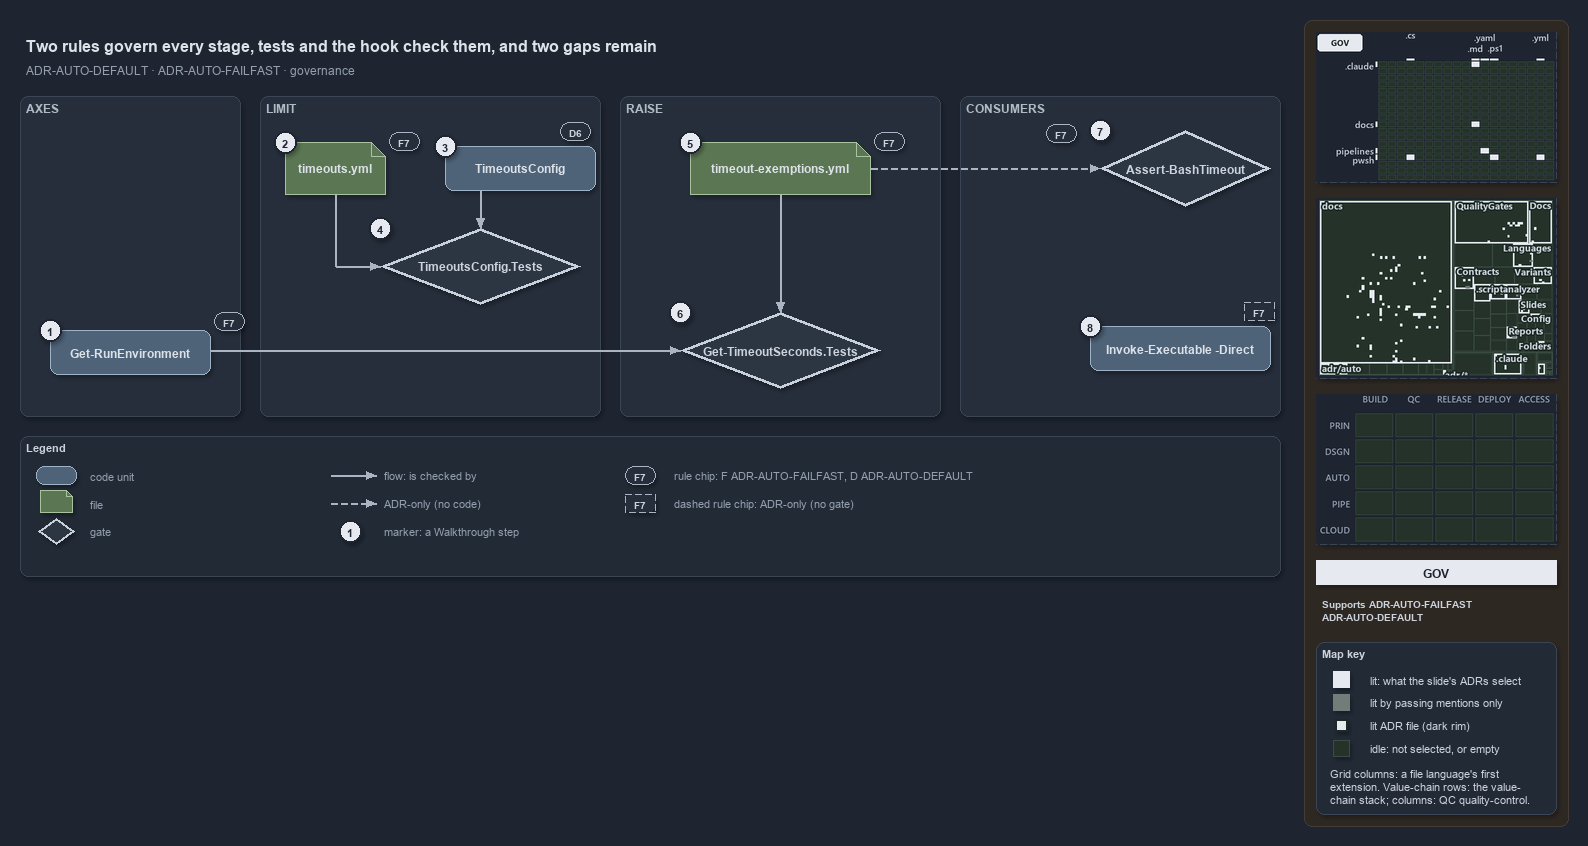

The diagram above was exported from draw.io. Its source (the exported page's mxGraphModel, read from the mxfile embedded in the PNG):
<mxGraphModel dx="1024" dy="768" grid="0" gridSize="10" guides="1" tooltips="1" connect="1" arrows="1" fold="1" page="1" pageScale="1" pageWidth="1572" pageHeight="640" background="#1E2430" math="0" shadow="1">
  <root>
    <mxCell id="0" />
    <mxCell id="1" parent="0" />
    <mxCell id="sidebar-bg" value="" style="rounded=1;arcSize=2;html=1;fillColor=#2E2823;strokeColor=#453C33;shadow=0;" vertex="1" parent="1">
      <mxGeometry x="1304" y="4" width="264" height="806" as="geometry" />
    </mxCell>
    <mxCell id="title" value="Two rules govern every stage, tests and the hook check them, and two gaps remain" style="text;html=1;align=left;verticalAlign=middle;fontSize=16;fontStyle=1;fontColor=#DDE2E9;" vertex="1" parent="1">
      <mxGeometry x="20" y="14" width="1260" height="30" as="geometry" />
    </mxCell>
    <mxCell id="subtitle" value="ADR-AUTO-DEFAULT &amp;#183; ADR-AUTO-FAILFAST &amp;#183; governance" style="text;html=1;align=left;verticalAlign=middle;fontSize=12;fontColor=#949FAE;" vertex="1" parent="1">
      <mxGeometry x="20" y="44" width="1240" height="20" as="geometry" />
    </mxCell>
    <mxCell id="band-axes" value="AXES" style="rounded=1;html=1;arcSize=3;fillColor=#262E3B;strokeColor=#3A4555;verticalAlign=top;align=left;spacingLeft=8;fontStyle=1;fontSize=12;fontColor=#B0BAC7;" vertex="1" parent="1">
      <mxGeometry x="20" y="80" width="220" height="320" as="geometry" />
    </mxCell>
    <mxCell id="band-limit" value="LIMIT" style="rounded=1;html=1;arcSize=3;fillColor=#262E3B;strokeColor=#3A4555;verticalAlign=top;align=left;spacingLeft=8;fontStyle=1;fontSize=12;fontColor=#B0BAC7;" vertex="1" parent="1">
      <mxGeometry x="260" y="80" width="340" height="320" as="geometry" />
    </mxCell>
    <mxCell id="band-raise" value="RAISE" style="rounded=1;html=1;arcSize=3;fillColor=#262E3B;strokeColor=#3A4555;verticalAlign=top;align=left;spacingLeft=8;fontStyle=1;fontSize=12;fontColor=#B0BAC7;" vertex="1" parent="1">
      <mxGeometry x="620" y="80" width="320" height="320" as="geometry" />
    </mxCell>
    <mxCell id="band-consumers" value="CONSUMERS" style="rounded=1;html=1;arcSize=3;fillColor=#262E3B;strokeColor=#3A4555;verticalAlign=top;align=left;spacingLeft=8;fontStyle=1;fontSize=12;fontColor=#B0BAC7;" vertex="1" parent="1">
      <mxGeometry x="960" y="80" width="320" height="320" as="geometry" />
    </mxCell>
    <mxCell id="g-env" value="&lt;b&gt;Get-RunEnvironment&lt;/b&gt;" style="rounded=1;whiteSpace=wrap;html=1;arcSize=20;fillColor=#4E6378;strokeColor=#9FB3C8;fontColor=#DDE2E9;fontSize=12;" vertex="1" parent="1">
      <mxGeometry x="50" y="314" width="160" height="44" as="geometry" />
    </mxCell>
    <mxCell id="mark-1" value="1" style="ellipse;html=1;fillColor=#E6EAF0;strokeColor=#1E2430;strokeWidth=2;fontColor=#1E2430;fontStyle=1;fontSize=11;" vertex="1" parent="1">
      <mxGeometry x="39" y="303" width="22" height="22" as="geometry" />
    </mxCell>
    <mxCell id="chip-env" value="F7" style="rounded=1;arcSize=50;whiteSpace=wrap;html=1;fillColor=#262E3B;strokeColor=#AAB4C3;fontColor=#CDD3DC;fontStyle=1;fontSize=10.5;" vertex="1" parent="1">
      <mxGeometry x="214" y="296" width="30" height="18" as="geometry" />
    </mxCell>
    <mxCell id="g-yml" value="&lt;b&gt;timeouts.yml&lt;/b&gt;" style="shape=note;size=14;whiteSpace=wrap;html=1;fillColor=#5B7653;strokeColor=#A9C29F;fontColor=#DDE2E9;fontSize=12;" vertex="1" parent="1">
      <mxGeometry x="285" y="126" width="100" height="52" as="geometry" />
    </mxCell>
    <mxCell id="mark-2" value="2" style="ellipse;html=1;fillColor=#E6EAF0;strokeColor=#1E2430;strokeWidth=2;fontColor=#1E2430;fontStyle=1;fontSize=11;" vertex="1" parent="1">
      <mxGeometry x="274" y="115" width="22" height="22" as="geometry" />
    </mxCell>
    <mxCell id="chip-yml" value="F7" style="rounded=1;arcSize=50;whiteSpace=wrap;html=1;fillColor=#262E3B;strokeColor=#AAB4C3;fontColor=#CDD3DC;fontStyle=1;fontSize=10.5;" vertex="1" parent="1">
      <mxGeometry x="389" y="116" width="30" height="18" as="geometry" />
    </mxCell>
    <mxCell id="g-config" value="&lt;b&gt;TimeoutsConfig&lt;/b&gt;" style="rounded=1;whiteSpace=wrap;html=1;arcSize=20;fillColor=#4E6378;strokeColor=#9FB3C8;fontColor=#DDE2E9;fontSize=12;" vertex="1" parent="1">
      <mxGeometry x="445" y="130" width="150" height="44" as="geometry" />
    </mxCell>
    <mxCell id="mark-3" value="3" style="ellipse;html=1;fillColor=#E6EAF0;strokeColor=#1E2430;strokeWidth=2;fontColor=#1E2430;fontStyle=1;fontSize=11;" vertex="1" parent="1">
      <mxGeometry x="434" y="119" width="22" height="22" as="geometry" />
    </mxCell>
    <mxCell id="chip-config" value="D6" style="rounded=1;arcSize=50;whiteSpace=wrap;html=1;fillColor=#262E3B;strokeColor=#AAB4C3;fontColor=#CDD3DC;fontStyle=1;fontSize=10.5;" vertex="1" parent="1">
      <mxGeometry x="560" y="106" width="30" height="18" as="geometry" />
    </mxCell>
    <mxCell id="g-cfgtest" value="&lt;b&gt;TimeoutsConfig.Tests&lt;/b&gt;" style="rhombus;whiteSpace=wrap;html=1;fillColor=#2C3542;strokeColor=#C7D0DB;strokeWidth=3;fontColor=#CDD3DC;fontSize=12;" vertex="1" parent="1">
      <mxGeometry x="380" y="212" width="200" height="76" as="geometry" />
    </mxCell>
    <mxCell id="mark-4" value="4" style="ellipse;html=1;fillColor=#E6EAF0;strokeColor=#1E2430;strokeWidth=2;fontColor=#1E2430;fontStyle=1;fontSize=11;" vertex="1" parent="1">
      <mxGeometry x="369" y="201" width="22" height="22" as="geometry" />
    </mxCell>
    <mxCell id="g-exyml" value="&lt;b&gt;timeout-exemptions.yml&lt;/b&gt;" style="shape=note;size=14;whiteSpace=wrap;html=1;fillColor=#5B7653;strokeColor=#A9C29F;fontColor=#DDE2E9;fontSize=12;" vertex="1" parent="1">
      <mxGeometry x="690" y="126" width="180" height="52" as="geometry" />
    </mxCell>
    <mxCell id="mark-5" value="5" style="ellipse;html=1;fillColor=#E6EAF0;strokeColor=#1E2430;strokeWidth=2;fontColor=#1E2430;fontStyle=1;fontSize=11;" vertex="1" parent="1">
      <mxGeometry x="679" y="115" width="22" height="22" as="geometry" />
    </mxCell>
    <mxCell id="chip-exyml" value="F7" style="rounded=1;arcSize=50;whiteSpace=wrap;html=1;fillColor=#262E3B;strokeColor=#AAB4C3;fontColor=#CDD3DC;fontStyle=1;fontSize=10.5;" vertex="1" parent="1">
      <mxGeometry x="874" y="116" width="30" height="18" as="geometry" />
    </mxCell>
    <mxCell id="g-gtstest" value="&lt;b&gt;Get-TimeoutSeconds.Tests&lt;/b&gt;" style="rhombus;whiteSpace=wrap;html=1;fillColor=#2C3542;strokeColor=#C7D0DB;strokeWidth=3;fontColor=#CDD3DC;fontSize=12;" vertex="1" parent="1">
      <mxGeometry x="680" y="296" width="200" height="76" as="geometry" />
    </mxCell>
    <mxCell id="mark-6" value="6" style="ellipse;html=1;fillColor=#E6EAF0;strokeColor=#1E2430;strokeWidth=2;fontColor=#1E2430;fontStyle=1;fontSize=11;" vertex="1" parent="1">
      <mxGeometry x="669" y="285" width="22" height="22" as="geometry" />
    </mxCell>
    <mxCell id="g-hook" value="&lt;b&gt;Assert-BashTimeout&lt;/b&gt;" style="rhombus;whiteSpace=wrap;html=1;fillColor=#2C3542;strokeColor=#C7D0DB;strokeWidth=3;fontColor=#CDD3DC;fontSize=12;" vertex="1" parent="1">
      <mxGeometry x="1100" y="114" width="170" height="76" as="geometry" />
    </mxCell>
    <mxCell id="mark-7" value="7" style="ellipse;html=1;fillColor=#E6EAF0;strokeColor=#1E2430;strokeWidth=2;fontColor=#1E2430;fontStyle=1;fontSize=11;" vertex="1" parent="1">
      <mxGeometry x="1089" y="103" width="22" height="22" as="geometry" />
    </mxCell>
    <mxCell id="chip-hook" value="F7" style="rounded=1;arcSize=50;whiteSpace=wrap;html=1;fillColor=#262E3B;strokeColor=#AAB4C3;fontColor=#CDD3DC;fontStyle=1;fontSize=10.5;" vertex="1" parent="1">
      <mxGeometry x="1046" y="108" width="30" height="18" as="geometry" />
    </mxCell>
    <mxCell id="g-direct" value="&lt;b&gt;Invoke-Executable -Direct&lt;/b&gt;" style="rounded=1;whiteSpace=wrap;html=1;arcSize=20;fillColor=#4E6378;strokeColor=#9FB3C8;fontColor=#DDE2E9;fontSize=12;" vertex="1" parent="1">
      <mxGeometry x="1090" y="310" width="180" height="44" as="geometry" />
    </mxCell>
    <mxCell id="mark-8" value="8" style="ellipse;html=1;fillColor=#E6EAF0;strokeColor=#1E2430;strokeWidth=2;fontColor=#1E2430;fontStyle=1;fontSize=11;" vertex="1" parent="1">
      <mxGeometry x="1079" y="299" width="22" height="22" as="geometry" />
    </mxCell>
    <mxCell id="chip-direct" value="F7" style="rounded=1;arcSize=50;whiteSpace=wrap;html=1;fillColor=#262E3B;strokeColor=#AAB4C3;fontColor=#CDD3DC;fontStyle=1;fontSize=10.5;dashed=1;" vertex="1" parent="1">
      <mxGeometry x="1244" y="286" width="30" height="18" as="geometry" />
    </mxCell>
    <mxCell id="p-e-config-cfgtest-a" value="" style="text;html=1;strokeColor=none;fillColor=none;" vertex="1" parent="1">
      <mxGeometry x="480" y="174" width="1" height="1" as="geometry" />
    </mxCell>
    <mxCell id="p-e-config-cfgtest-b" value="" style="text;html=1;strokeColor=none;fillColor=none;" vertex="1" parent="1">
      <mxGeometry x="480" y="212" width="1" height="1" as="geometry" />
    </mxCell>
    <mxCell id="e-config-cfgtest" value="" style="edgeStyle=orthogonalEdgeStyle;rounded=1;html=1;fontSize=10;fontColor=#CDD3DC;endArrow=block;strokeColor=#AAB4C3;labelBackgroundColor=#1E2430;shadow=0;" edge="1" parent="1" source="p-e-config-cfgtest-a" target="p-e-config-cfgtest-b">
      <mxGeometry relative="1" as="geometry" />
    </mxCell>
    <mxCell id="p-e-yml-cfgtest-1-a" value="" style="text;html=1;strokeColor=none;fillColor=none;" vertex="1" parent="1">
      <mxGeometry x="335" y="178" width="1" height="1" as="geometry" />
    </mxCell>
    <mxCell id="p-e-yml-cfgtest-1-b" value="" style="text;html=1;strokeColor=none;fillColor=none;" vertex="1" parent="1">
      <mxGeometry x="335" y="250" width="1" height="1" as="geometry" />
    </mxCell>
    <mxCell id="e-yml-cfgtest-1" value="" style="edgeStyle=orthogonalEdgeStyle;rounded=1;html=1;fontSize=10;fontColor=#CDD3DC;endArrow=none;strokeColor=#AAB4C3;labelBackgroundColor=#1E2430;shadow=0;" edge="1" parent="1" source="p-e-yml-cfgtest-1-a" target="p-e-yml-cfgtest-1-b">
      <mxGeometry relative="1" as="geometry" />
    </mxCell>
    <mxCell id="p-e-yml-cfgtest-2-a" value="" style="text;html=1;strokeColor=none;fillColor=none;" vertex="1" parent="1">
      <mxGeometry x="335" y="250" width="1" height="1" as="geometry" />
    </mxCell>
    <mxCell id="p-e-yml-cfgtest-2-b" value="" style="text;html=1;strokeColor=none;fillColor=none;" vertex="1" parent="1">
      <mxGeometry x="380" y="250" width="1" height="1" as="geometry" />
    </mxCell>
    <mxCell id="e-yml-cfgtest-2" value="" style="edgeStyle=orthogonalEdgeStyle;rounded=1;html=1;fontSize=10;fontColor=#CDD3DC;endArrow=block;strokeColor=#AAB4C3;labelBackgroundColor=#1E2430;shadow=0;" edge="1" parent="1" source="p-e-yml-cfgtest-2-a" target="p-e-yml-cfgtest-2-b">
      <mxGeometry relative="1" as="geometry" />
    </mxCell>
    <mxCell id="p-e-exyml-gtstest-a" value="" style="text;html=1;strokeColor=none;fillColor=none;" vertex="1" parent="1">
      <mxGeometry x="780" y="178" width="1" height="1" as="geometry" />
    </mxCell>
    <mxCell id="p-e-exyml-gtstest-b" value="" style="text;html=1;strokeColor=none;fillColor=none;" vertex="1" parent="1">
      <mxGeometry x="780" y="296" width="1" height="1" as="geometry" />
    </mxCell>
    <mxCell id="e-exyml-gtstest" value="" style="edgeStyle=orthogonalEdgeStyle;rounded=1;html=1;fontSize=10;fontColor=#CDD3DC;endArrow=block;strokeColor=#AAB4C3;labelBackgroundColor=#1E2430;shadow=0;" edge="1" parent="1" source="p-e-exyml-gtstest-a" target="p-e-exyml-gtstest-b">
      <mxGeometry relative="1" as="geometry" />
    </mxCell>
    <mxCell id="p-e-env-gtstest-a" value="" style="text;html=1;strokeColor=none;fillColor=none;" vertex="1" parent="1">
      <mxGeometry x="210" y="334" width="1" height="1" as="geometry" />
    </mxCell>
    <mxCell id="p-e-env-gtstest-b" value="" style="text;html=1;strokeColor=none;fillColor=none;" vertex="1" parent="1">
      <mxGeometry x="680" y="334" width="1" height="1" as="geometry" />
    </mxCell>
    <mxCell id="e-env-gtstest" value="" style="edgeStyle=orthogonalEdgeStyle;rounded=1;html=1;fontSize=10;fontColor=#CDD3DC;endArrow=block;strokeColor=#AAB4C3;labelBackgroundColor=#1E2430;shadow=0;" edge="1" parent="1" source="p-e-env-gtstest-a" target="p-e-env-gtstest-b">
      <mxGeometry relative="1" as="geometry" />
    </mxCell>
    <mxCell id="p-e-exyml-hook-a" value="" style="text;html=1;strokeColor=none;fillColor=none;" vertex="1" parent="1">
      <mxGeometry x="870" y="152" width="1" height="1" as="geometry" />
    </mxCell>
    <mxCell id="p-e-exyml-hook-b" value="" style="text;html=1;strokeColor=none;fillColor=none;" vertex="1" parent="1">
      <mxGeometry x="1100" y="152" width="1" height="1" as="geometry" />
    </mxCell>
    <mxCell id="e-exyml-hook" value="" style="edgeStyle=orthogonalEdgeStyle;rounded=1;html=1;fontSize=10;fontColor=#CDD3DC;endArrow=block;strokeColor=#AAB4C3;labelBackgroundColor=#1E2430;shadow=0;dashed=1;" edge="1" parent="1" source="p-e-exyml-hook-a" target="p-e-exyml-hook-b">
      <mxGeometry relative="1" as="geometry" />
    </mxCell>
    <mxCell id="legend" value="&lt;b&gt;Legend&lt;/b&gt;" style="rounded=1;whiteSpace=wrap;html=1;arcSize=6;fillColor=#222A36;strokeColor=#3A4555;align=left;verticalAlign=top;spacing=8;fontSize=11;fontColor=#CDD3DC;" vertex="1" parent="1">
      <mxGeometry x="20" y="420" width="1260" height="140" as="geometry" />
    </mxCell>
    <mxCell id="lg-0" value="" style="rounded=1;html=1;arcSize=20;fillColor=#4E6378;strokeColor=#9FB3C8;" vertex="1" parent="1">
      <mxGeometry x="36" y="450" width="40" height="18" as="geometry" />
    </mxCell>
    <mxCell id="lg-0-t" value="code unit" style="text;html=1;align=left;verticalAlign=middle;fontSize=11;fontColor=#949FAE;" vertex="1" parent="1">
      <mxGeometry x="84" y="449" width="230" height="20" as="geometry" />
    </mxCell>
    <mxCell id="lg-1" value="" style="shape=note;size=6;html=1;fillColor=#5B7653;strokeColor=#A9C29F;" vertex="1" parent="1">
      <mxGeometry x="40" y="474" width="32" height="22" as="geometry" />
    </mxCell>
    <mxCell id="lg-1-t" value="file" style="text;html=1;align=left;verticalAlign=middle;fontSize=11;fontColor=#949FAE;" vertex="1" parent="1">
      <mxGeometry x="84" y="477" width="230" height="20" as="geometry" />
    </mxCell>
    <mxCell id="lg-2" value="" style="rhombus;html=1;fillColor=#2C3542;strokeColor=#C7D0DB;strokeWidth=2;fontColor=#CDD3DC;" vertex="1" parent="1">
      <mxGeometry x="38" y="502" width="36" height="26" as="geometry" />
    </mxCell>
    <mxCell id="lg-2-t" value="gate" style="text;html=1;align=left;verticalAlign=middle;fontSize=11;fontColor=#949FAE;" vertex="1" parent="1">
      <mxGeometry x="84" y="505" width="230" height="20" as="geometry" />
    </mxCell>
    <mxCell id="lg-3-a" value="" style="text;html=1;strokeColor=none;fillColor=none;" vertex="1" parent="1">
      <mxGeometry x="330" y="459" width="1" height="1" as="geometry" />
    </mxCell>
    <mxCell id="lg-3-b" value="" style="text;html=1;strokeColor=none;fillColor=none;" vertex="1" parent="1">
      <mxGeometry x="376" y="459" width="1" height="1" as="geometry" />
    </mxCell>
    <mxCell id="lg-3" value="" style="edgeStyle=orthogonalEdgeStyle;rounded=1;html=1;fontSize=10;fontColor=#CDD3DC;endArrow=block;strokeColor=#AAB4C3;labelBackgroundColor=#1E2430;shadow=0;" edge="1" parent="1" source="lg-3-a" target="lg-3-b">
      <mxGeometry relative="1" as="geometry" />
    </mxCell>
    <mxCell id="lg-3-t" value="flow: is checked by" style="text;html=1;align=left;verticalAlign=middle;fontSize=11;fontColor=#949FAE;" vertex="1" parent="1">
      <mxGeometry x="378" y="449" width="230" height="20" as="geometry" />
    </mxCell>
    <mxCell id="lg-4-a" value="" style="text;html=1;strokeColor=none;fillColor=none;" vertex="1" parent="1">
      <mxGeometry x="330" y="487" width="1" height="1" as="geometry" />
    </mxCell>
    <mxCell id="lg-4-b" value="" style="text;html=1;strokeColor=none;fillColor=none;" vertex="1" parent="1">
      <mxGeometry x="376" y="487" width="1" height="1" as="geometry" />
    </mxCell>
    <mxCell id="lg-4" value="" style="edgeStyle=orthogonalEdgeStyle;rounded=1;html=1;fontSize=10;fontColor=#CDD3DC;endArrow=block;strokeColor=#AAB4C3;labelBackgroundColor=#1E2430;shadow=0;dashed=1;" edge="1" parent="1" source="lg-4-a" target="lg-4-b">
      <mxGeometry relative="1" as="geometry" />
    </mxCell>
    <mxCell id="lg-4-t" value="ADR-only (no code)" style="text;html=1;align=left;verticalAlign=middle;fontSize=11;fontColor=#949FAE;" vertex="1" parent="1">
      <mxGeometry x="378" y="477" width="230" height="20" as="geometry" />
    </mxCell>
    <mxCell id="lg-5" value="1" style="ellipse;html=1;fillColor=#E6EAF0;strokeColor=#1E2430;strokeWidth=2;fontColor=#1E2430;fontStyle=1;fontSize=11;" vertex="1" parent="1">
      <mxGeometry x="339" y="504" width="22" height="22" as="geometry" />
    </mxCell>
    <mxCell id="lg-5-t" value="marker: a Walkthrough step" style="text;html=1;align=left;verticalAlign=middle;fontSize=11;fontColor=#949FAE;" vertex="1" parent="1">
      <mxGeometry x="378" y="505" width="230" height="20" as="geometry" />
    </mxCell>
    <mxCell id="lg-6" value="F7" style="rounded=1;arcSize=50;whiteSpace=wrap;html=1;fillColor=#262E3B;strokeColor=#AAB4C3;fontColor=#CDD3DC;fontStyle=1;fontSize=10.5;" vertex="1" parent="1">
      <mxGeometry x="625" y="450" width="30" height="18" as="geometry" />
    </mxCell>
    <mxCell id="lg-6-t" value="rule chip: F ADR-AUTO-FAILFAST, D ADR-AUTO-DEFAULT" style="text;html=1;align=left;verticalAlign=middle;fontSize=11;fontColor=#949FAE;" vertex="1" parent="1">
      <mxGeometry x="668" y="449" width="230" height="20" as="geometry" />
    </mxCell>
    <mxCell id="lg-7" value="F7" style="rounded=1;arcSize=50;whiteSpace=wrap;html=1;fillColor=#262E3B;strokeColor=#AAB4C3;fontColor=#CDD3DC;fontStyle=1;fontSize=10.5;dashed=1;" vertex="1" parent="1">
      <mxGeometry x="625" y="478" width="30" height="18" as="geometry" />
    </mxCell>
    <mxCell id="lg-7-t" value="dashed rule chip: ADR-only (no gate)" style="text;html=1;align=left;verticalAlign=middle;fontSize=11;fontColor=#949FAE;" vertex="1" parent="1">
      <mxGeometry x="668" y="477" width="230" height="20" as="geometry" />
    </mxCell>
    <mxCell id="minimap-grid" value="" style="shape=image;imageAspect=0;rounded=1;arcSize=4;whiteSpace=wrap;html=1;fillColor=#262E3B;strokeColor=#3A4555;dashed=1;fontColor=#949FAE;fontSize=11;image=data:image/png,(base64 omitted: 11528 chars);" vertex="1" parent="1">
      <mxGeometry x="1316" y="16" width="240" height="150" as="geometry" />
    </mxCell>
    <mxCell id="minimap-tree" value="" style="shape=image;imageAspect=0;rounded=1;arcSize=4;whiteSpace=wrap;html=1;fillColor=#262E3B;strokeColor=#3A4555;dashed=1;fontColor=#949FAE;fontSize=11;image=data:image/png,(base64 omitted: 36452 chars);" vertex="1" parent="1">
      <mxGeometry x="1316" y="182" width="240" height="180" as="geometry" />
    </mxCell>
    <mxCell id="minimap-chain" value="" style="shape=image;imageAspect=0;rounded=1;arcSize=4;whiteSpace=wrap;html=1;fillColor=#262E3B;strokeColor=#3A4555;dashed=1;fontColor=#949FAE;fontSize=11;image=data:image/png,(base64 omitted: 11912 chars);" vertex="1" parent="1">
      <mxGeometry x="1316" y="378" width="240" height="150" as="geometry" />
    </mxCell>
    <mxCell id="lens-badge" value="GOV" style="rounded=0;whiteSpace=wrap;html=1;align=center;verticalAlign=middle;fontSize=12;fontStyle=1;fontColor=#1E2430;fillColor=#E6EAF0;strokeColor=none;" vertex="1" parent="1">
      <mxGeometry x="1316" y="544" width="240" height="24" as="geometry" />
    </mxCell>
    <mxCell id="supports" value="&lt;b&gt;Supports&lt;/b&gt; ADR-AUTO-FAILFAST&lt;br&gt;ADR-AUTO-DEFAULT" style="text;html=1;whiteSpace=wrap;align=left;verticalAlign=top;fontSize=10.5;fontColor=#CDD3DC;" vertex="1" parent="1">
      <mxGeometry x="1316" y="576" width="240" height="38" as="geometry" />
    </mxCell>
    <mxCell id="mapkey" value="&lt;b&gt;Map key&lt;/b&gt;" style="rounded=1;arcSize=6;whiteSpace=wrap;html=1;align=left;verticalAlign=top;fontSize=11;fontColor=#CDD3DC;fillColor=#222A36;strokeColor=#3A4555;spacingLeft=8;spacingTop=2;" vertex="1" parent="1">
      <mxGeometry x="1316" y="626" width="240" height="172" as="geometry" />
    </mxCell>
    <mxCell id="mapkey-lit" value="" style="rounded=0;html=1;fillColor=#E6EAF0;strokeColor=#E6EAF0;" vertex="1" parent="1">
      <mxGeometry x="1333.0" y="655.0" width="16" height="16" as="geometry" />
    </mxCell>
    <mxCell id="mapkey-lit-text" value="lit: what the slide's ADRs select" style="text;html=1;align=left;verticalAlign=middle;fontSize=11;fontColor=#CDD3DC;" vertex="1" parent="1">
      <mxGeometry x="1364" y="653" width="184" height="20" as="geometry" />
    </mxCell>
    <mxCell id="mapkey-touched" value="" style="rounded=0;html=1;fillColor=#727C79;strokeColor=#727C79;" vertex="1" parent="1">
      <mxGeometry x="1333.0" y="678.0" width="16" height="16" as="geometry" />
    </mxCell>
    <mxCell id="mapkey-touched-text" value="lit by passing mentions only" style="text;html=1;align=left;verticalAlign=middle;fontSize=11;fontColor=#CDD3DC;" vertex="1" parent="1">
      <mxGeometry x="1364" y="676" width="184" height="20" as="geometry" />
    </mxCell>
    <mxCell id="mapkey-adr" value="" style="rounded=0;html=1;fillColor=#E6EAF0;strokeColor=#1C2A24;strokeWidth=2;" vertex="1" parent="1">
      <mxGeometry x="1335.0" y="703.0" width="12" height="12" as="geometry" />
    </mxCell>
    <mxCell id="mapkey-adr-text" value="lit ADR file (dark rim)" style="text;html=1;align=left;verticalAlign=middle;fontSize=11;fontColor=#CDD3DC;" vertex="1" parent="1">
      <mxGeometry x="1364" y="699" width="184" height="20" as="geometry" />
    </mxCell>
    <mxCell id="mapkey-idle" value="" style="rounded=0;html=1;fillColor=#243229;strokeColor=#3B4D43;" vertex="1" parent="1">
      <mxGeometry x="1333.0" y="724.0" width="16" height="16" as="geometry" />
    </mxCell>
    <mxCell id="mapkey-idle-text" value="idle: not selected, or empty" style="text;html=1;align=left;verticalAlign=middle;fontSize=11;fontColor=#CDD3DC;" vertex="1" parent="1">
      <mxGeometry x="1364" y="722" width="184" height="20" as="geometry" />
    </mxCell>
    <mxCell id="mapkey-codes" value="Grid columns: a file language's first&lt;br&gt;extension. Value-chain rows: the value-&lt;br&gt;chain stack; columns: QC quality-control." style="text;html=1;align=left;verticalAlign=top;whiteSpace=wrap;fontSize=11;fontColor=#CDD3DC;" vertex="1" parent="1">
      <mxGeometry x="1324" y="746" width="224" height="46" as="geometry" />
    </mxCell>
  </root>
</mxGraphModel>